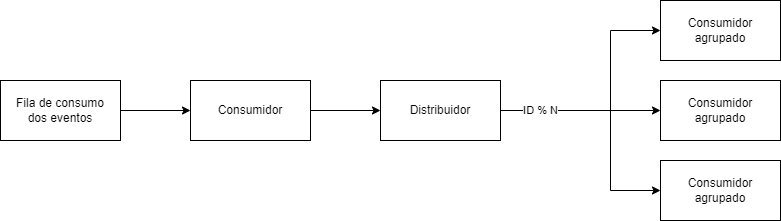

The diagram above was exported from draw.io. Its source (the exported page's mxGraphModel, read from the mxfile embedded in the PNG):
<mxGraphModel dx="2261" dy="707" grid="0" gridSize="10" guides="1" tooltips="1" connect="1" arrows="1" fold="1" page="1" pageScale="1" pageWidth="827" pageHeight="1169" math="0" shadow="0">
  <root>
    <mxCell id="0" />
    <mxCell id="1" parent="0" />
    <mxCell id="ZtgGHXH5d2i5d-zdRFWx-9" value="" style="edgeStyle=orthogonalEdgeStyle;rounded=0;orthogonalLoop=1;jettySize=auto;html=1;" edge="1" parent="1" source="ZtgGHXH5d2i5d-zdRFWx-1" target="ZtgGHXH5d2i5d-zdRFWx-2">
      <mxGeometry relative="1" as="geometry" />
    </mxCell>
    <mxCell id="ZtgGHXH5d2i5d-zdRFWx-1" value="Fila de consumo&lt;br&gt;dos eventos" style="rounded=0;whiteSpace=wrap;html=1;" vertex="1" parent="1">
      <mxGeometry x="-120" y="300" width="120" height="60" as="geometry" />
    </mxCell>
    <mxCell id="ZtgGHXH5d2i5d-zdRFWx-7" style="edgeStyle=orthogonalEdgeStyle;rounded=0;orthogonalLoop=1;jettySize=auto;html=1;exitX=1;exitY=0.5;exitDx=0;exitDy=0;entryX=0;entryY=0.5;entryDx=0;entryDy=0;" edge="1" parent="1" source="ZtgGHXH5d2i5d-zdRFWx-10" target="ZtgGHXH5d2i5d-zdRFWx-3">
      <mxGeometry relative="1" as="geometry">
        <Array as="points">
          <mxPoint x="490" y="330" />
          <mxPoint x="490" y="250" />
        </Array>
      </mxGeometry>
    </mxCell>
    <mxCell id="ZtgGHXH5d2i5d-zdRFWx-8" style="edgeStyle=orthogonalEdgeStyle;rounded=0;orthogonalLoop=1;jettySize=auto;html=1;exitX=1;exitY=0.5;exitDx=0;exitDy=0;entryX=0;entryY=0.5;entryDx=0;entryDy=0;startArrow=none;" edge="1" parent="1" source="ZtgGHXH5d2i5d-zdRFWx-10" target="ZtgGHXH5d2i5d-zdRFWx-5">
      <mxGeometry relative="1" as="geometry">
        <Array as="points">
          <mxPoint x="490" y="330" />
          <mxPoint x="490" y="410" />
        </Array>
      </mxGeometry>
    </mxCell>
    <mxCell id="ZtgGHXH5d2i5d-zdRFWx-13" value="" style="edgeStyle=orthogonalEdgeStyle;rounded=0;orthogonalLoop=1;jettySize=auto;html=1;" edge="1" parent="1" source="ZtgGHXH5d2i5d-zdRFWx-2" target="ZtgGHXH5d2i5d-zdRFWx-10">
      <mxGeometry relative="1" as="geometry" />
    </mxCell>
    <mxCell id="ZtgGHXH5d2i5d-zdRFWx-2" value="Consumidor" style="rounded=0;whiteSpace=wrap;html=1;" vertex="1" parent="1">
      <mxGeometry x="70" y="300" width="120" height="60" as="geometry" />
    </mxCell>
    <mxCell id="ZtgGHXH5d2i5d-zdRFWx-3" value="Consumidor agrupado" style="rounded=0;whiteSpace=wrap;html=1;" vertex="1" parent="1">
      <mxGeometry x="540" y="220" width="120" height="60" as="geometry" />
    </mxCell>
    <mxCell id="ZtgGHXH5d2i5d-zdRFWx-4" value="Consumidor agrupado" style="rounded=0;whiteSpace=wrap;html=1;" vertex="1" parent="1">
      <mxGeometry x="540" y="300" width="120" height="60" as="geometry" />
    </mxCell>
    <mxCell id="ZtgGHXH5d2i5d-zdRFWx-5" value="Consumidor agrupado" style="rounded=0;whiteSpace=wrap;html=1;" vertex="1" parent="1">
      <mxGeometry x="540" y="380" width="120" height="60" as="geometry" />
    </mxCell>
    <mxCell id="ZtgGHXH5d2i5d-zdRFWx-6" value="ID % N" style="edgeStyle=orthogonalEdgeStyle;rounded=0;orthogonalLoop=1;jettySize=auto;html=1;exitX=1;exitY=0.5;exitDx=0;exitDy=0;entryX=0;entryY=0.5;entryDx=0;entryDy=0;startArrow=none;" edge="1" parent="1" source="ZtgGHXH5d2i5d-zdRFWx-10" target="ZtgGHXH5d2i5d-zdRFWx-4">
      <mxGeometry x="-0.5" relative="1" as="geometry">
        <mxPoint as="offset" />
      </mxGeometry>
    </mxCell>
    <mxCell id="ZtgGHXH5d2i5d-zdRFWx-10" value="Distribuidor" style="rounded=0;whiteSpace=wrap;html=1;" vertex="1" parent="1">
      <mxGeometry x="260" y="300" width="120" height="60" as="geometry" />
    </mxCell>
  </root>
</mxGraphModel>